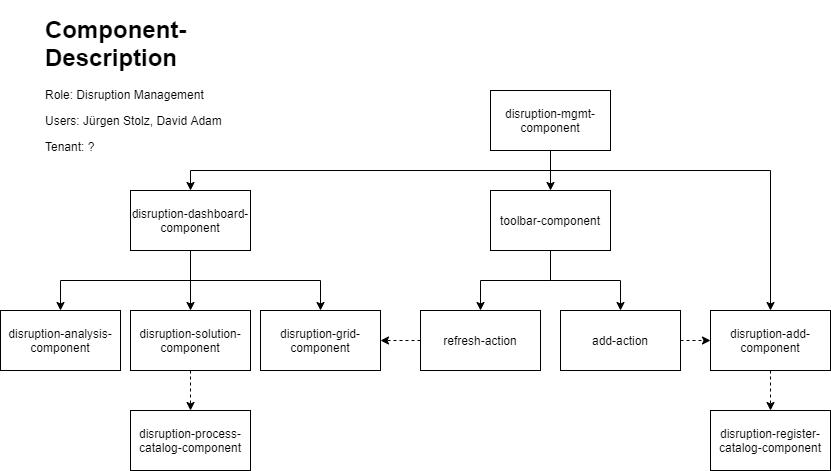

The diagram above was exported from draw.io. Its source (the exported page's mxGraphModel, read from the mxfile embedded in the PNG):
<mxGraphModel dx="2249" dy="713" grid="1" gridSize="10" guides="1" tooltips="1" connect="1" arrows="1" fold="1" page="1" pageScale="1" pageWidth="827" pageHeight="1169" math="0" shadow="0">
  <root>
    <mxCell id="0" />
    <mxCell id="1" parent="0" />
    <mxCell id="OOHRzMk_T0JlBxTZLkku-7" style="edgeStyle=orthogonalEdgeStyle;rounded=0;orthogonalLoop=1;jettySize=auto;html=1;exitX=0.5;exitY=1;exitDx=0;exitDy=0;entryX=0.5;entryY=0;entryDx=0;entryDy=0;" parent="1" source="OOHRzMk_T0JlBxTZLkku-3" target="OOHRzMk_T0JlBxTZLkku-5" edge="1">
      <mxGeometry relative="1" as="geometry" />
    </mxCell>
    <mxCell id="OOHRzMk_T0JlBxTZLkku-8" style="edgeStyle=orthogonalEdgeStyle;rounded=0;orthogonalLoop=1;jettySize=auto;html=1;exitX=0.5;exitY=1;exitDx=0;exitDy=0;entryX=0.5;entryY=0;entryDx=0;entryDy=0;" parent="1" source="OOHRzMk_T0JlBxTZLkku-3" target="OOHRzMk_T0JlBxTZLkku-4" edge="1">
      <mxGeometry relative="1" as="geometry" />
    </mxCell>
    <mxCell id="gzDEKWfnbcw9G-_Z9MV0-2" style="edgeStyle=orthogonalEdgeStyle;rounded=0;orthogonalLoop=1;jettySize=auto;html=1;exitX=0.5;exitY=1;exitDx=0;exitDy=0;entryX=0.5;entryY=0;entryDx=0;entryDy=0;" edge="1" parent="1" source="OOHRzMk_T0JlBxTZLkku-3" target="gzDEKWfnbcw9G-_Z9MV0-1">
      <mxGeometry relative="1" as="geometry">
        <Array as="points">
          <mxPoint x="510" y="170" />
          <mxPoint x="730" y="170" />
        </Array>
      </mxGeometry>
    </mxCell>
    <mxCell id="OOHRzMk_T0JlBxTZLkku-3" value="&lt;span style=&quot;white-space: normal&quot;&gt;disruption-mgmt-component&lt;/span&gt;" style="rounded=0;whiteSpace=wrap;html=1;" parent="1" vertex="1">
      <mxGeometry x="450" y="90" width="120" height="60" as="geometry" />
    </mxCell>
    <mxCell id="OOHRzMk_T0JlBxTZLkku-16" style="edgeStyle=orthogonalEdgeStyle;rounded=0;orthogonalLoop=1;jettySize=auto;html=1;exitX=0.5;exitY=1;exitDx=0;exitDy=0;entryX=0.5;entryY=0;entryDx=0;entryDy=0;" parent="1" source="OOHRzMk_T0JlBxTZLkku-4" target="OOHRzMk_T0JlBxTZLkku-15" edge="1">
      <mxGeometry relative="1" as="geometry" />
    </mxCell>
    <mxCell id="OOHRzMk_T0JlBxTZLkku-18" style="edgeStyle=orthogonalEdgeStyle;rounded=0;orthogonalLoop=1;jettySize=auto;html=1;exitX=0.5;exitY=1;exitDx=0;exitDy=0;entryX=0.5;entryY=0;entryDx=0;entryDy=0;" parent="1" source="OOHRzMk_T0JlBxTZLkku-4" target="OOHRzMk_T0JlBxTZLkku-17" edge="1">
      <mxGeometry relative="1" as="geometry" />
    </mxCell>
    <mxCell id="OOHRzMk_T0JlBxTZLkku-4" value="&lt;span style=&quot;white-space: normal&quot;&gt;toolbar-component&lt;/span&gt;" style="rounded=0;whiteSpace=wrap;html=1;" parent="1" vertex="1">
      <mxGeometry x="450" y="190" width="120" height="60" as="geometry" />
    </mxCell>
    <mxCell id="OOHRzMk_T0JlBxTZLkku-12" style="edgeStyle=orthogonalEdgeStyle;rounded=0;orthogonalLoop=1;jettySize=auto;html=1;exitX=0.5;exitY=1;exitDx=0;exitDy=0;entryX=0.5;entryY=0;entryDx=0;entryDy=0;" parent="1" source="OOHRzMk_T0JlBxTZLkku-5" target="OOHRzMk_T0JlBxTZLkku-10" edge="1">
      <mxGeometry relative="1" as="geometry" />
    </mxCell>
    <mxCell id="OOHRzMk_T0JlBxTZLkku-13" style="edgeStyle=orthogonalEdgeStyle;rounded=0;orthogonalLoop=1;jettySize=auto;html=1;exitX=0.5;exitY=1;exitDx=0;exitDy=0;entryX=0.5;entryY=0;entryDx=0;entryDy=0;" parent="1" source="OOHRzMk_T0JlBxTZLkku-5" target="OOHRzMk_T0JlBxTZLkku-11" edge="1">
      <mxGeometry relative="1" as="geometry" />
    </mxCell>
    <mxCell id="OOHRzMk_T0JlBxTZLkku-14" style="edgeStyle=orthogonalEdgeStyle;rounded=0;orthogonalLoop=1;jettySize=auto;html=1;exitX=0.5;exitY=1;exitDx=0;exitDy=0;entryX=0.5;entryY=0;entryDx=0;entryDy=0;" parent="1" source="OOHRzMk_T0JlBxTZLkku-5" target="OOHRzMk_T0JlBxTZLkku-9" edge="1">
      <mxGeometry relative="1" as="geometry" />
    </mxCell>
    <mxCell id="OOHRzMk_T0JlBxTZLkku-5" value="&lt;span style=&quot;white-space: normal&quot;&gt;disruption-dashboard-component&lt;/span&gt;" style="rounded=0;whiteSpace=wrap;html=1;" parent="1" vertex="1">
      <mxGeometry x="90" y="190" width="120" height="60" as="geometry" />
    </mxCell>
    <mxCell id="OOHRzMk_T0JlBxTZLkku-6" value="&lt;p style=&quot;line-height: 90%&quot;&gt;&lt;/p&gt;&lt;h1&gt;Component-Description&lt;/h1&gt;&lt;p style=&quot;text-align: justify&quot;&gt;Role: Disruption Management&lt;/p&gt;&lt;p style=&quot;text-align: justify&quot;&gt;Users: Jürgen Stolz, David Adam&lt;/p&gt;&lt;p style=&quot;text-align: justify&quot;&gt;Tenant: ?&lt;/p&gt;&lt;p&gt;&lt;/p&gt;" style="text;html=1;strokeColor=none;fillColor=none;spacing=5;spacingTop=-20;whiteSpace=wrap;overflow=hidden;rounded=0;" parent="1" vertex="1">
      <mxGeometry y="10" width="200" height="150" as="geometry" />
    </mxCell>
    <mxCell id="OOHRzMk_T0JlBxTZLkku-9" value="&lt;span style=&quot;white-space: normal&quot;&gt;disruption-solution-component&lt;/span&gt;" style="rounded=0;whiteSpace=wrap;html=1;" parent="1" vertex="1">
      <mxGeometry x="90" y="310" width="120" height="60" as="geometry" />
    </mxCell>
    <mxCell id="OOHRzMk_T0JlBxTZLkku-10" value="&lt;span style=&quot;white-space: normal&quot;&gt;disruption-analysis-component&lt;/span&gt;" style="rounded=0;whiteSpace=wrap;html=1;" parent="1" vertex="1">
      <mxGeometry x="-40" y="310" width="120" height="60" as="geometry" />
    </mxCell>
    <mxCell id="OOHRzMk_T0JlBxTZLkku-22" style="edgeStyle=orthogonalEdgeStyle;rounded=0;orthogonalLoop=1;jettySize=auto;html=1;exitX=0.5;exitY=1;exitDx=0;exitDy=0;entryX=0.5;entryY=0;entryDx=0;entryDy=0;dashed=1;" parent="1" source="OOHRzMk_T0JlBxTZLkku-9" target="OOHRzMk_T0JlBxTZLkku-19" edge="1">
      <mxGeometry relative="1" as="geometry" />
    </mxCell>
    <mxCell id="OOHRzMk_T0JlBxTZLkku-11" value="disruption-grid-component" style="rounded=0;whiteSpace=wrap;html=1;" parent="1" vertex="1">
      <mxGeometry x="220" y="310" width="120" height="60" as="geometry" />
    </mxCell>
    <mxCell id="OOHRzMk_T0JlBxTZLkku-23" style="edgeStyle=orthogonalEdgeStyle;rounded=0;orthogonalLoop=1;jettySize=auto;html=1;exitX=0.5;exitY=1;exitDx=0;exitDy=0;entryX=0.5;entryY=0;entryDx=0;entryDy=0;dashed=1;" parent="1" source="gzDEKWfnbcw9G-_Z9MV0-1" target="OOHRzMk_T0JlBxTZLkku-20" edge="1">
      <mxGeometry relative="1" as="geometry" />
    </mxCell>
    <mxCell id="gzDEKWfnbcw9G-_Z9MV0-5" style="edgeStyle=orthogonalEdgeStyle;rounded=0;orthogonalLoop=1;jettySize=auto;html=1;exitX=1;exitY=0.5;exitDx=0;exitDy=0;entryX=0;entryY=0.5;entryDx=0;entryDy=0;dashed=1;" edge="1" parent="1" source="OOHRzMk_T0JlBxTZLkku-15" target="gzDEKWfnbcw9G-_Z9MV0-1">
      <mxGeometry relative="1" as="geometry" />
    </mxCell>
    <mxCell id="OOHRzMk_T0JlBxTZLkku-15" value="&lt;span style=&quot;white-space: normal&quot;&gt;add-action&lt;/span&gt;" style="rounded=0;whiteSpace=wrap;html=1;" parent="1" vertex="1">
      <mxGeometry x="520" y="310" width="120" height="60" as="geometry" />
    </mxCell>
    <mxCell id="gzDEKWfnbcw9G-_Z9MV0-3" style="edgeStyle=orthogonalEdgeStyle;rounded=0;orthogonalLoop=1;jettySize=auto;html=1;exitX=0;exitY=0.5;exitDx=0;exitDy=0;entryX=1;entryY=0.5;entryDx=0;entryDy=0;dashed=1;" edge="1" parent="1" source="OOHRzMk_T0JlBxTZLkku-17" target="OOHRzMk_T0JlBxTZLkku-11">
      <mxGeometry relative="1" as="geometry" />
    </mxCell>
    <mxCell id="OOHRzMk_T0JlBxTZLkku-17" value="&lt;span style=&quot;white-space: normal&quot;&gt;refresh-action&lt;/span&gt;" style="rounded=0;whiteSpace=wrap;html=1;" parent="1" vertex="1">
      <mxGeometry x="380" y="310" width="120" height="60" as="geometry" />
    </mxCell>
    <mxCell id="OOHRzMk_T0JlBxTZLkku-19" value="disruption-process-catalog-component" style="rounded=0;whiteSpace=wrap;html=1;" parent="1" vertex="1">
      <mxGeometry x="90" y="410" width="120" height="60" as="geometry" />
    </mxCell>
    <mxCell id="OOHRzMk_T0JlBxTZLkku-20" value="&lt;span style=&quot;white-space: normal&quot;&gt;disruption-register-catalog-component&lt;/span&gt;" style="rounded=0;whiteSpace=wrap;html=1;" parent="1" vertex="1">
      <mxGeometry x="670" y="410" width="120" height="60" as="geometry" />
    </mxCell>
    <mxCell id="gzDEKWfnbcw9G-_Z9MV0-1" value="&lt;span style=&quot;white-space: normal&quot;&gt;disruption-add-component&lt;/span&gt;" style="rounded=0;whiteSpace=wrap;html=1;" vertex="1" parent="1">
      <mxGeometry x="670" y="310" width="120" height="60" as="geometry" />
    </mxCell>
  </root>
</mxGraphModel>